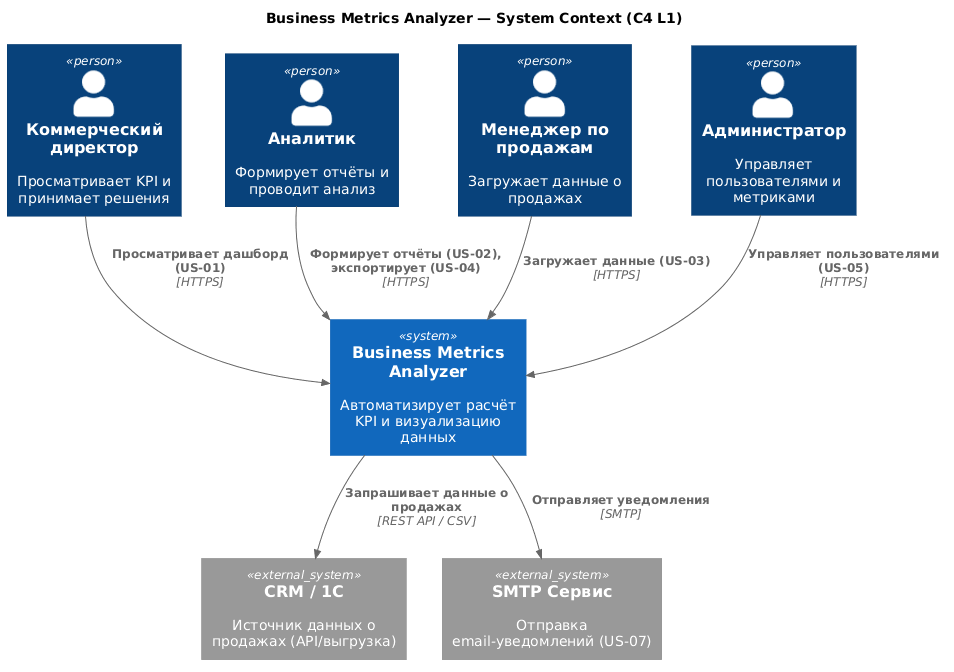

The diagram above was rendered by PlantUML. Its source (embedded in the PNG):
@startuml
!include https://raw.githubusercontent.com/plantuml-stdlib/C4-PlantUML/master/C4_Context.puml

title Business Metrics Analyzer — System Context (C4 L1)

Person(director, "Коммерческий директор", "Просматривает KPI и принимает решения")
Person(analyst, "Аналитик", "Формирует отчёты и проводит анализ")
Person(manager, "Менеджер по продажам", "Загружает данные о продажах")
Person(admin, "Администратор", "Управляет пользователями и метриками")

System(bma, "Business Metrics Analyzer", "Автоматизирует расчёт KPI и визуализацию данных")

System_Ext(crm, "CRM / 1С", "Источник данных о продажах (API/выгрузка)")
System_Ext(email, "SMTP Сервис", "Отправка email-уведомлений (US-07)")

Rel(director, bma, "Просматривает дашборд (US-01)", "HTTPS")
Rel(analyst, bma, "Формирует отчёты (US-02), экспортирует (US-04)", "HTTPS")
Rel(manager, bma, "Загружает данные (US-03)", "HTTPS")
Rel(admin, bma, "Управляет пользователями (US-05)", "HTTPS")

Rel(bma, crm, "Запрашивает данные о продажах", "REST API / CSV")
Rel(bma, email, "Отправляет уведомления", "SMTP")
@enduml